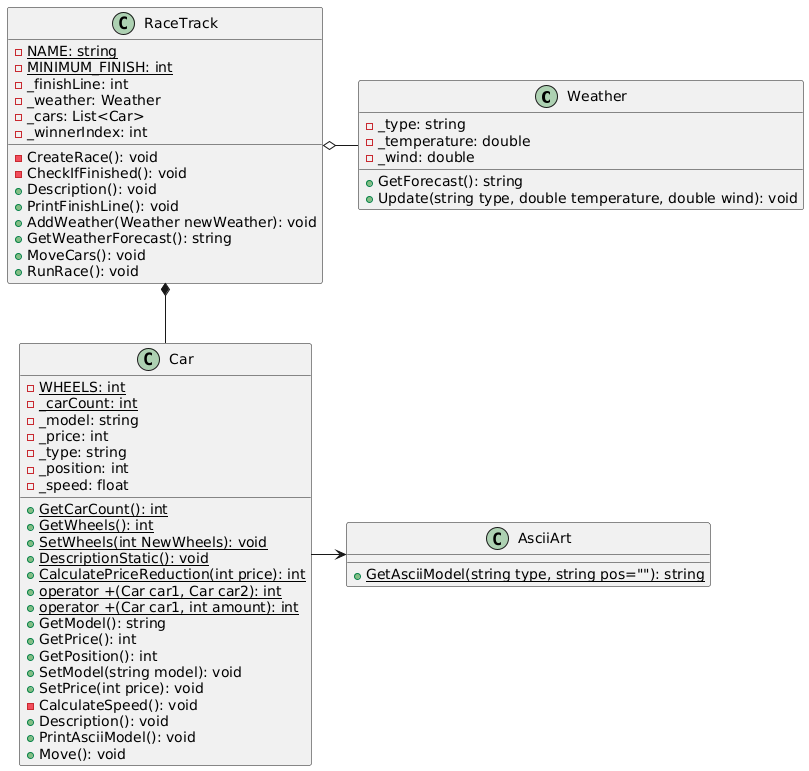

The diagram above was rendered by PlantUML. Its source (embedded in the PNG):
@startuml
class Weather 
{
    - _type: string
    - _temperature: double
    - _wind: double
    
    + GetForecast(): string
    + Update(string type, double temperature, double wind): void
}

class Car 
{
    - {static} WHEELS: int
    - {static} _carCount: int
    - _model: string 
    - _price: int
    - _type: string
    - _position: int
    - _speed: float
    
    + {static} GetCarCount(): int
    + {static} GetWheels(): int
    + {static} SetWheels(int NewWheels): void
    + {static} DescriptionStatic(): void
    + {static} CalculatePriceReduction(int price): int
    + {static} operator +(Car car1, Car car2): int
    + {static} operator +(Car car1, int amount): int
    + GetModel(): string
    + GetPrice(): int
    + GetPosition(): int
    + SetModel(string model): void
    + SetPrice(int price): void
    - CalculateSpeed(): void
    + Description(): void
    + PrintAsciiModel(): void
    + Move(): void
}

class AsciiArt
{
    + {static} GetAsciiModel(string type, string pos=""): string
}

class RaceTrack
{
    - {static} NAME: string
    - {static} MINIMUM_FINISH: int
    - _finishLine: int
    - _weather: Weather
    - _cars: List<Car>
    - _winnerIndex: int

    - CreateRace(): void
    - CheckIfFinished(): void
    + Description(): void
    + PrintFinishLine(): void
    + AddWeather(Weather newWeather): void
    + GetWeatherForecast(): string
    + MoveCars(): void
    + RunRace(): void
}

RaceTrack o- Weather
RaceTrack *-- Car
Car -> AsciiArt
@enduml